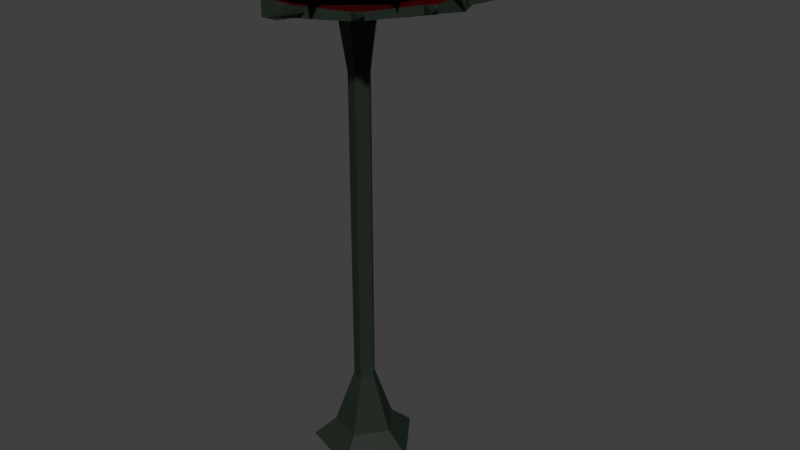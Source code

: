 # Source: SM_Venus_v01.blend  (saved by Blender 2.80.75; exported with 4.5.12 LTS)
import bpy
from mathutils import Matrix  # noqa: F401  (used for matrix-valued properties, if any)

bpy.ops.wm.read_factory_settings(use_empty=True)
scene = bpy.context.scene
scene.name = 'Scene'

# ---- materials (node trees are filled in below, after node groups)
mat_venus = bpy.data.materials.new('Venus')
mat_mouth_inside = bpy.data.materials.new('Mouth Inside')

# ---- material node trees
mat_venus.use_nodes = True; mat_venus.node_tree.nodes.clear()
_N = mat_venus.node_tree.nodes; _L = mat_venus.node_tree.links
n0 = _N.new('ShaderNodeOutputMaterial'); n0.name = 'Material Output'; n0.location = (300, 300)
n1 = _N.new('ShaderNodeBsdfPrincipled'); n1.name = 'Principled BSDF'; n1.location = (10, 300)
n1.distribution = 'GGX'
n1.subsurface_method = 'BURLEY'
n1.inputs[0].default_value = (0.01546, 0.02284, 0.01614, 1.0)
n1.inputs[3].default_value = 1.45
n1.inputs[13].default_value = 0.1051
n1.inputs[27].default_value = (0.0, 0.0, 0.0, 1.0)
n1.inputs[28].default_value = 1.0
_L.new(n1.outputs[0], n0.inputs[0])
n0.is_active_output = True
mat_mouth_inside.use_nodes = True; mat_mouth_inside.node_tree.nodes.clear()
_N = mat_mouth_inside.node_tree.nodes; _L = mat_mouth_inside.node_tree.links
n0 = _N.new('ShaderNodeOutputMaterial'); n0.name = 'Material Output'; n0.location = (300, 300)
n1 = _N.new('ShaderNodeBsdfPrincipled'); n1.name = 'Principled BSDF'; n1.location = (10, 300)
n1.distribution = 'GGX'
n1.subsurface_method = 'BURLEY'
n1.inputs[0].default_value = (0.04369, 0.0001159, 0.0006923, 1.0)
n1.inputs[3].default_value = 1.45
n1.inputs[13].default_value = 0.2333
n1.inputs[27].default_value = (0.0, 0.0, 0.0, 1.0)
n1.inputs[28].default_value = 1.0
_L.new(n1.outputs[0], n0.inputs[0])
n0.is_active_output = True

# ---- world
world_world = bpy.data.worlds.new('World'); scene.world = world_world
world_world.color = (0.05088, 0.05088, 0.05088)
world_world.use_sun_shadow = False
world_world.sun_shadow_jitter_overblur = 0.0

# ---- meshes
me_venus = bpy.data.meshes.new('Venus')
me_venus.from_pydata([(-0.01793, 0.6479, -2.929), (-0.03553, -0.6656, -2.964), (0.05945, -0.7007, -2.964), (0.1493, -0.6655, -2.946), (0.2276, -0.6236, -2.946), (0.4043, -0.4936, -2.938), (0.4462, -0.4441, -2.938), (0.5885, -0.2375, -2.936), (0.6231, -0.1782, -2.936), (0.6345, 4.417e-07, -2.964), (0.6166, 0.0982, -2.937), (0.6117, 0.1746, -2.937), (0.5419, 0.3421, -2.949), (0.4959, 0.4046, -2.949), (0.3087, 0.5865, -2.947), (0.2397, 0.6362, -2.946), (0.05944, 0.7007, -2.964), (-0.0755, 0.2382, -2.927), (-0.07123, -0.2382, -2.947), (-0.1155, -2.655e-07, -2.932), (-0.01581, 2.582e-08, -2.976), (0.1035, 9.473e-08, -3.029), (0.2336, 1.694e-07, -3.035), (0.3569, 2.753e-07, -3.031), (0.4608, 3.435e-07, -3.01), (0.5415, 4.186e-07, -2.975), (0.6016, 4.491e-07, -2.97), (-0.01774, 0.652, -2.844), (-0.0244, -0.6609, -2.844), (0.05945, -0.7007, -2.866), (0.1493, -0.6655, -2.884), (0.2276, -0.6236, -2.884), (0.4043, -0.4936, -2.892), (0.4462, -0.4441, -2.892), (0.5885, -0.2375, -2.888), (0.6231, -0.1782, -2.888), (0.6345, 4.417e-07, -2.866), (0.6177, 0.09811, -2.883), (0.6127, 0.1745, -2.883), (0.5422, 0.3421, -2.895), (0.4961, 0.4046, -2.894), (0.3094, 0.5865, -2.887), (0.2404, 0.6362, -2.886), (0.05944, 0.7007, -2.866), (-0.05126, -1.009e-07, -2.855), (0.09114, 9.176e-08, -2.887), (0.2362, 1.659e-07, -2.911), (0.3603, 2.726e-07, -2.912), (0.4652, 3.42e-07, -2.901), (0.543, 4.192e-07, -2.881), (0.6008, 4.488e-07, -2.87), (0.6142, 0.1364, -2.937), (0.6152, 0.1363, -2.883), (0.6171, 0.09816, -2.91), (0.6122, 0.1746, -2.91), (0.7771, 0.1562, -2.887), (0.5189, 0.3733, -2.949), (0.5191, 0.3733, -2.895), (0.5421, 0.3421, -2.922), (0.496, 0.4046, -2.922), (0.6125, 0.4514, -2.892), (0.2742, 0.6113, -2.946), (0.2749, 0.6113, -2.887), (0.2401, 0.6362, -2.916), (0.3091, 0.5865, -2.917), (0.3361, 0.7327, -2.887), (0.6058, -0.2079, -2.936), (0.6058, -0.2079, -2.888), (0.6231, -0.1782, -2.912), (0.5885, -0.2375, -2.912), (0.7343, -0.2705, -2.884), (0.4253, -0.4689, -2.938), (0.4253, -0.4689, -2.892), (0.4043, -0.4936, -2.915), (0.4462, -0.4441, -2.915), (0.5455, -0.5642, -2.885), (0.1885, -0.6446, -2.946), (0.1885, -0.6446, -2.884), (0.1493, -0.6655, -2.915), (0.2276, -0.6236, -2.915), (0.2037, -0.7917, -2.885), (0.08366, -0.2949, -0.002413), (-0.2638, -0.1833, -0.002413), (-0.265, 0.1816, -0.002413), (0.08166, 0.2956, -0.002413), (0.2972, 0.001056, -0.002413), (0.006711, -0.0608, -0.4567), (-0.06492, -0.03779, -0.4567), (-0.06517, 0.03744, -0.4567), (0.006297, 0.06093, -0.4567), (0.05072, 0.000218, -0.4567), (0.006711, -0.0608, -0.9159), (-0.06492, -0.03779, -0.9159), (-0.06517, 0.03744, -0.9159), (0.006297, 0.06093, -0.9159), (0.05072, 0.0002179, -0.9159), (0.006711, -0.0608, -1.375), (-0.06492, -0.03779, -1.375), (-0.06517, 0.03744, -1.375), (0.006297, 0.06093, -1.375), (0.05072, 0.0002177, -1.375), (0.006711, -0.0608, -1.834), (-0.06492, -0.03779, -1.834), (-0.06517, 0.03744, -1.834), (0.006297, 0.06093, -1.834), (0.05072, 0.0002176, -1.834), (0.006711, -0.0608, -2.293), (-0.06492, -0.03779, -2.293), (-0.06517, 0.03744, -2.293), (0.006297, 0.06093, -2.293), (0.05072, 0.0002174, -2.293), (-0.01327, -0.242, -2.736), (-0.2223, -0.1529, -2.741), (-0.2233, 0.1515, -2.741), (-0.01327, 0.2231, -2.736), (-0.01327, -0.01522, -2.736), (0.02063, -0.1031, -2.587), (-0.1009, -0.06411, -2.587), (0.01993, 0.1034, -2.587), (0.09529, 0.0003688, -2.587), (-0.1013, 0.06351, -2.587), (-0.1576, -0.1056, -0.1229), (-0.1583, 0.1047, -0.1229), (0.1656, 0.0006085, -0.1229), (0.04258, -0.1699, -0.1229), (0.04143, 0.1703, -0.1229), (-0.01327, -0.6562, -2.732), (-0.01327, 0.6562, -2.732), (0.07442, 0.6464, -2.731), (0.1203, 0.6172, -2.748), (0.197, 0.5895, -2.748), (0.3912, 0.5022, -2.755), (0.4347, 0.4616, -2.755), (0.5855, 0.2345, -2.761), (0.6276, 0.1881, -2.761), (0.6429, -8.294e-07, -2.732), (0.6309, -0.03673, -2.749), (0.6253, -0.1135, -2.749), (0.533, -0.2703, -2.762), (0.4652, -0.3709, -2.752), (0.3035, -0.5411, -2.749), (0.2378, -0.5832, -2.749), (0.05185, -0.6588, -2.731), (0.009044, -4.561e-07, -2.73), (0.147, -4.956e-07, -2.68), (0.2747, -5.581e-07, -2.666), (0.3879, -6.567e-07, -2.671), (0.4833, -7.255e-07, -2.689), (0.5574, -8.051e-07, -2.722), (0.6126, -8.343e-07, -2.726), (0.07447, 0.6465, -2.822), (0.1203, 0.6172, -2.805), (0.197, 0.5895, -2.805), (0.3911, 0.5022, -2.797), (0.4347, 0.4616, -2.797), (0.5856, 0.2345, -2.805), (0.6277, 0.1881, -2.805), (0.6429, -8.588e-07, -2.822), (0.631, -0.03663, -2.803), (0.6254, -0.1134, -2.803), (0.5331, -0.2702, -2.807), (0.4652, -0.3708, -2.8), (0.3036, -0.5411, -2.804), (0.2378, -0.5832, -2.804), (0.05185, -0.6588, -2.822), (0.008792, -4.859e-07, -2.822), (0.1439, -5.311e-07, -2.803), (0.2771, -5.921e-07, -2.781), (0.3911, -6.896e-07, -2.779), (0.4874, -7.568e-07, -2.79), (0.5589, -8.336e-07, -2.808), (0.6119, -8.642e-07, -2.818), (0.6281, -0.07514, -2.749), (0.6282, -0.07504, -2.803), (0.631, -0.03668, -2.776), (0.6254, -0.1135, -2.776), (0.7915, -0.08826, -2.803), (0.5237, -0.3217, -2.752), (0.5238, -0.3216, -2.8), (0.5331, -0.2703, -2.784), (0.4652, -0.3708, -2.776), (0.6914, -0.3547, -2.804), (0.2707, -0.5622, -2.749), (0.2707, -0.5621, -2.804), (0.2378, -0.5832, -2.777), (0.3035, -0.5411, -2.777), (0.3548, -0.6579, -2.804), (0.6066, 0.2113, -2.761), (0.6066, 0.2113, -2.805), (0.6277, 0.1881, -2.783), (0.5855, 0.2345, -2.783), (0.7001, 0.315, -2.807), (0.4129, 0.4819, -2.755), (0.4129, 0.4819, -2.797), (0.3911, 0.5022, -2.776), (0.4347, 0.4616, -2.776), (0.503, 0.5665, -2.804), (0.1587, 0.6034, -2.748), (0.1587, 0.6034, -2.805), (0.1203, 0.6172, -2.776), (0.197, 0.5895, -2.776), (0.1864, 0.8222, -2.804), (-0.2578, -0.1529, -2.812), (-0.2589, 0.1515, -2.812), (-0.2312, -0.1485, -2.869), (-0.2322, 0.156, -2.869), (-0.2045, -0.1485, -2.88), (-0.2056, 0.156, -2.88), (-0.1955, -0.4567, -2.867), (-0.2133, -0.4028, -2.822), (-0.1778, 0.4745, -2.867), (-0.1822, 0.3628, -2.822), (-0.2133, -0.4028, -2.732), (-0.1822, 0.3628, -2.732)], [], [(1, 18, 19, 20), (20, 19, 17, 0), (2, 1, 20, 21), (21, 20, 0, 16), (3, 2, 21, 22), (22, 21, 16, 15), (76, 3, 22), (14, 23, 61), (5, 4, 23, 24), (24, 23, 14, 13), (71, 5, 24), (12, 25, 56), (7, 6, 25, 26), (26, 25, 12, 11), (66, 7, 26), (10, 9, 51), (29, 45, 44, 28), (45, 43, 27, 44), (30, 46, 45, 29), (46, 42, 43, 45), (31, 47, 77), (42, 46, 62), (32, 48, 47, 31), (48, 40, 41, 47), (33, 49, 72), (40, 48, 57), (34, 50, 49, 33), (50, 38, 39, 49), (35, 36, 67), (38, 50, 52), (65, 63, 42, 62), (70, 68, 35, 67), (15, 16, 63), (8, 9, 68), (1, 2, 29, 28), (16, 0, 27, 43), (37, 36, 53), (30, 29, 78), (209, 204, 206, 208), (55, 54, 38, 52), (80, 79, 31, 77), (205, 211, 210, 207), (11, 12, 54), (32, 31, 73), (1, 28, 209, 208), (60, 59, 40, 57), (75, 74, 33, 72), (27, 0, 210, 211), (13, 14, 59), (34, 33, 69), (54, 39, 38), (58, 39, 54), (53, 55, 52, 37), (10, 51, 55, 53), (51, 11, 54, 55), (9, 10, 53), (36, 9, 53), (36, 37, 52), (50, 36, 52), (26, 11, 51), (9, 26, 51), (12, 58, 54), (59, 41, 40), (64, 41, 59), (58, 60, 57, 39), (12, 56, 60, 58), (56, 13, 59, 60), (49, 39, 57), (48, 49, 57), (24, 13, 56), (25, 24, 56), (14, 64, 59), (63, 43, 42), (16, 43, 63), (64, 65, 62, 41), (14, 61, 65, 64), (61, 15, 63, 65), (47, 41, 62), (46, 47, 62), (22, 15, 61), (23, 22, 61), (6, 7, 69), (74, 6, 69), (68, 36, 35), (9, 36, 68), (69, 70, 67, 34), (7, 66, 70, 69), (66, 8, 68, 70), (67, 50, 34), (36, 50, 67), (8, 66, 9), (9, 66, 26), (33, 74, 69), (73, 75, 72, 32), (5, 71, 75, 73), (71, 6, 74, 75), (4, 5, 73), (79, 4, 73), (72, 48, 32), (49, 48, 72), (6, 71, 25), (25, 71, 24), (31, 79, 73), (78, 80, 77, 30), (3, 76, 80, 78), (76, 4, 79, 80), (2, 3, 78), (29, 2, 78), (77, 46, 30), (47, 46, 77), (4, 76, 23), (23, 76, 22), (82, 81, 85, 84, 83), (90, 95, 94, 89), (122, 88, 87, 121), (124, 86, 90, 123), (125, 89, 88, 122), (121, 87, 86, 124), (123, 90, 89, 125), (91, 96, 100, 95), (88, 93, 92, 87), (86, 91, 95, 90), (89, 94, 93, 88), (87, 92, 91, 86), (100, 105, 104, 99), (94, 99, 98, 93), (92, 97, 96, 91), (95, 100, 99, 94), (93, 98, 97, 92), (101, 106, 110, 105), (98, 103, 102, 97), (96, 101, 105, 100), (99, 104, 103, 98), (97, 102, 101, 96), (117, 112, 111, 116), (104, 109, 108, 103), (102, 107, 106, 101), (105, 110, 109, 104), (103, 108, 107, 102), (112, 113, 114, 115, 111), (119, 115, 114, 118), (120, 113, 112, 117), (116, 111, 115, 119), (118, 114, 113, 120), (109, 118, 120, 108), (106, 116, 119, 110), (108, 120, 117, 107), (110, 119, 118, 109), (107, 117, 116, 106), (85, 123, 125, 84), (82, 121, 124, 81), (84, 125, 122, 83), (81, 124, 123, 85), (83, 122, 121, 82), (127, 114, 115, 143), (143, 115, 111, 126), (128, 127, 143, 144), (144, 143, 126, 142), (129, 128, 144, 145), (145, 144, 142, 141), (197, 129, 145), (140, 146, 182), (131, 130, 146, 147), (147, 146, 140, 139), (192, 131, 147), (138, 148, 177), (133, 132, 148, 149), (149, 148, 138, 137), (187, 133, 149), (136, 135, 172), (27, 165, 44), (165, 28, 44), (150, 166, 165, 27), (166, 164, 28, 165), (151, 167, 166, 150), (167, 163, 164, 166), (152, 168, 198), (163, 167, 183), (153, 169, 168, 152), (169, 161, 162, 168), (154, 170, 193), (161, 169, 178), (155, 171, 170, 154), (171, 159, 160, 170), (156, 157, 188), (159, 171, 173), (186, 184, 163, 183), (191, 189, 156, 188), (141, 142, 184), (134, 135, 189), (127, 128, 150, 27), (142, 126, 28, 164), (158, 157, 174), (151, 150, 199), (202, 204, 209), (176, 175, 159, 173), (201, 200, 152, 198), (211, 205, 203), (137, 138, 175), (153, 152, 194), (209, 212, 112, 202), (181, 180, 161, 178), (196, 195, 154, 193), (211, 203, 113, 213), (139, 140, 180), (155, 154, 190), (175, 160, 159), (179, 160, 175), (174, 176, 173, 158), (136, 172, 176, 174), (172, 137, 175, 176), (135, 136, 174), (157, 135, 174), (157, 158, 173), (171, 157, 173), (149, 137, 172), (135, 149, 172), (138, 179, 175), (180, 162, 161), (185, 162, 180), (179, 181, 178, 160), (138, 177, 181, 179), (177, 139, 180, 181), (170, 160, 178), (169, 170, 178), (147, 139, 177), (148, 147, 177), (140, 185, 180), (184, 164, 163), (142, 164, 184), (185, 186, 183, 162), (140, 182, 186, 185), (182, 141, 184, 186), (168, 162, 183), (167, 168, 183), (145, 141, 182), (146, 145, 182), (132, 133, 190), (195, 132, 190), (189, 157, 156), (135, 157, 189), (190, 191, 188, 155), (133, 187, 191, 190), (187, 134, 189, 191), (188, 171, 155), (157, 171, 188), (134, 187, 135), (135, 187, 149), (154, 195, 190), (194, 196, 193, 153), (131, 192, 196, 194), (192, 132, 195, 196), (130, 131, 194), (200, 130, 194), (193, 169, 153), (170, 169, 193), (132, 192, 148), (148, 192, 147), (152, 200, 194), (199, 201, 198, 151), (129, 197, 201, 199), (197, 130, 200, 201), (128, 129, 199), (150, 128, 199), (198, 167, 151), (168, 167, 198), (130, 197, 146), (146, 197, 145), (112, 113, 203, 202), (202, 203, 205, 204), (204, 205, 207, 206), (207, 17, 19), (206, 207, 19), (206, 19, 18), (18, 1, 208, 206), (0, 17, 207, 210), (126, 212, 209, 28), (27, 211, 213, 127), (114, 127, 213, 113), (112, 212, 126, 111)])
me_venus.polygons.foreach_set('material_index', [0, 0, 0, 0, 0, 0, 0, 0, 0, 0, 0, 0, 0, 0, 0, 0, 1, 1, 1, 1, 1, 1, 1, 1, 1, 1, 1, 1, 1, 1, 0, 0, 0, 0, 0, 0, 0, 1, 0, 0, 0, 0, 0, 0, 0, 0, 0, 0, 0, 0, 0, 0, 0, 0, 0, 0, 0, 1, 1, 0, 0, 0, 0, 0, 0, 0, 0, 1, 1, 0, 0, 0, 0, 0, 0, 0, 0, 1, 1, 0, 0, 0, 0, 0, 0, 0, 0, 0, 1, 1, 0, 0, 0, 0, 0, 0, 0, 0, 1, 1, 0, 0, 0, 0, 0, 0, 0, 0, 1, 1, 0, 0, 0, 0, 0, 0, 0, 0, 0, 0, 0, 0, 0, 0, 0, 0, 0, 0, 0, 0, 0, 0, 0, 0, 0, 0, 0, 0, 0, 0, 0, 0, 0, 0, 0, 0, 0, 0, 0, 0, 0, 0, 0, 0, 0, 0, 0, 0, 0, 0, 0, 0, 0, 0, 0, 0, 0, 0, 0, 0, 1, 1, 1, 1, 1, 1, 1, 1, 1, 1, 1, 1, 1, 1, 1, 1, 0, 0, 0, 0, 0, 0, 0, 0, 0, 0, 0, 0, 0, 0, 0, 0, 0, 0, 0, 0, 1, 0, 0, 0, 0, 0, 0, 1, 1, 0, 0, 0, 0, 0, 0, 0, 0, 1, 1, 0, 0, 0, 0, 0, 0, 0, 0, 1, 1, 0, 0, 0, 0, 0, 0, 0, 0, 0, 1, 1, 0, 0, 0, 0, 0, 0, 0, 0, 1, 1, 0, 0, 0, 0, 0, 0, 0, 0, 1, 1, 0, 0, 0, 0, 0, 0, 0, 0, 0, 0, 0, 0, 0, 0])
_uv = me_venus.uv_layers.new(name='UVMap')
_uv.uv.foreach_set('vector', [0.0, 0.0, 0.0, 0.0, 0.0, 0.0, 0.0, 0.0, 0.0, 0.0, 0.0, 0.0, 0.0, 0.0, 0.0, 0.0, 0.0, 0.0, 0.0, 0.0, 0.0, 0.0, 0.0, 0.0, 0.0, 0.0, 0.0, 0.0, 0.0, 0.0, 0.0, 0.0, 0.0, 0.0, 0.0, 0.0, 0.0, 0.0, 0.0, 0.0, 0.0, 0.0, 0.0, 0.0, 0.0, 0.0, 0.0, 0.0, 0.0, 0.0, 0.0, 0.0, 0.0, 0.0, 0.0, 0.0, 0.0, 0.0, 0.0, 0.0, 0.0, 0.0, 0.0, 0.0, 0.0, 0.0, 0.0, 0.0, 0.0, 0.0, 0.0, 0.0, 0.0, 0.0, 0.0, 0.0, 0.0, 0.0, 0.0, 0.0, 0.0, 0.0, 0.0, 0.0, 0.0, 0.0, 0.0, 0.0, 0.0, 0.0, 0.0, 0.0, 0.0, 0.0, 0.0, 0.0, 0.0, 0.0, 0.0, 0.0, 0.0, 0.0, 0.0, 0.0, 0.0, 0.0, 0.0, 0.0, 0.0, 0.0, 0.0, 0.0, 0.0, 0.0, 0.0, 0.0, 0.0, 0.0, 0.0, 0.0, 0.0, 0.0, 0.0, 0.0, 0.0, 0.0, 0.0, 0.0, 0.0, 0.0, 0.0, 0.0, 0.0, 0.0, 0.0, 0.0, 0.0, 0.0, 0.0, 0.0, 0.0, 0.0, 0.0, 0.0, 0.0, 0.0, 0.0, 0.0, 0.0, 0.0, 0.0, 0.0, 0.0, 0.0, 0.0, 0.0, 0.0, 0.0, 0.0, 0.0, 0.0, 0.0, 0.0, 0.0, 0.0, 0.0, 0.0, 0.0, 0.0, 0.0, 0.0, 0.0, 0.0, 0.0, 0.0, 0.0, 0.0, 0.0, 0.0, 0.0, 0.0, 0.0, 0.0, 0.0, 0.0, 0.0, 0.0, 0.0, 0.0, 0.0, 0.0, 0.0, 0.0, 0.0, 0.0, 0.0, 0.0, 0.0, 0.0, 0.0, 0.0, 0.0, 0.0, 0.0, 0.0, 0.0, 0.0, 0.0, 0.0, 0.0, 0.0, 0.0, 0.0, 0.0, 0.0, 0.0, 0.0, 0.0, 0.0, 0.0, 0.0, 0.0, 0.0, 0.0, 0.0, 0.0, 0.0, 0.0, 0.0, 0.0, 0.0, 0.0, 0.0, 0.0, 0.0, 0.0, 0.0, 0.0, 0.0, 0.0, 0.0, 0.0, 0.0, 0.0, 0.0, 0.0, 0.0, 0.0, 0.0, 0.0, 0.0, 0.0, 0.0, 0.0, 0.0, 0.0, 0.0, 0.0, 0.0, 0.0, 0.0, 0.0, 0.0, 0.0, 0.0, 0.0, 0.0, 0.0, 0.0, 0.0, 0.0, 0.0, 0.0, 0.0, 0.0, 0.0, 0.0, 0.0, 0.0, 0.0, 0.0, 0.0, 0.0, 0.0, 0.0, 0.0, 0.0, 0.0, 0.0, 0.0, 0.0, 0.0, 0.0, 0.0, 0.0, 0.0, 0.0, 0.0, 0.0, 0.0, 0.0, 0.0, 0.0, 0.0, 0.0, 0.0, 0.0, 0.0, 0.0, 0.0, 0.0, 0.0, 0.0, 0.0, 0.0, 0.0, 0.0, 0.0, 0.0, 0.0, 0.0, 0.0, 0.0, 0.0, 0.0, 0.0, 0.0, 0.0, 0.0, 0.0, 0.0, 0.0, 0.0, 0.0, 0.0, 0.0, 0.0, 0.0, 0.0, 0.0, 0.0, 0.0, 0.0, 0.0, 0.0, 0.0, 0.0, 0.0, 0.0, 0.0, 0.0, 0.0, 0.0, 0.0, 0.0, 0.0, 0.0, 0.0, 0.0, 0.0, 0.0, 0.0, 0.0, 0.0, 0.0, 0.0, 0.0, 0.0, 0.0, 0.0, 0.0, 0.0, 0.0, 0.0, 0.0, 0.0, 0.0, 0.0, 0.0, 0.0, 0.0, 0.0, 0.0, 0.0, 0.0, 0.0, 0.0, 0.0, 0.0, 0.0, 0.0, 0.0, 0.0, 0.0, 0.0, 0.0, 0.0, 0.0, 0.0, 0.0, 0.0, 0.0, 0.0, 0.0, 0.0, 0.0, 0.0, 0.0, 0.0, 0.0, 0.0, 0.0, 0.0, 0.0, 0.0, 0.0, 0.0, 0.0, 0.0, 0.0, 0.0, 0.0, 0.0, 0.0, 0.0, 0.0, 0.0, 0.0, 0.0, 0.0, 0.0, 0.0, 0.0, 0.0, 0.0, 0.0, 0.0, 0.0, 0.0, 0.0, 0.0, 0.0, 0.0, 0.0, 0.0, 0.0, 0.0, 0.0, 0.0, 0.0, 0.0, 0.0, 0.0, 0.0, 0.0, 0.0, 0.0, 0.0, 0.0, 0.0, 0.0, 0.0, 0.0, 0.0, 0.0, 0.0, 0.0, 0.0, 0.0, 0.0, 0.0, 0.0, 0.0, 0.0, 0.0, 0.0, 0.0, 0.0, 0.0, 0.0, 0.0, 0.0, 0.0, 0.0, 0.0, 0.0, 0.0, 0.0, 0.0, 0.0, 0.0, 0.0, 0.0, 0.0, 0.0, 0.0, 0.0, 0.0, 0.0, 0.0, 0.0, 0.0, 0.0, 0.0, 0.0, 0.0, 0.0, 0.0, 0.0, 0.0, 0.0, 0.0, 0.0, 0.0, 0.0, 0.0, 0.0, 0.0, 0.0, 0.0, 0.0, 0.0, 0.0, 0.0, 0.0, 0.0, 0.0, 0.0, 0.0, 0.0, 0.0, 0.0, 0.0, 0.0, 0.0, 0.0, 0.0, 0.0, 0.0, 0.0, 0.0, 0.0, 0.0, 0.0, 0.0, 0.0, 0.0, 0.0, 0.0, 0.0, 0.0, 0.0, 0.0, 0.0, 0.0, 0.0, 0.0, 0.0, 0.0, 0.0, 0.0, 0.0, 0.0, 0.0, 0.0, 0.0, 0.0, 0.0, 0.0, 0.0, 0.0, 0.0, 0.0, 0.0, 0.0, 0.0, 0.0, 0.0, 0.0, 0.0, 0.0, 0.0, 0.0, 0.0, 0.0, 0.0, 0.0, 0.0, 0.0, 0.0, 0.0, 0.0, 0.0, 0.0, 0.0, 0.0, 0.0, 0.0, 0.0, 0.0, 0.0, 0.0, 0.0, 0.0, 0.0, 0.0, 0.0, 0.0, 0.0, 0.0, 0.0, 0.0, 0.0, 0.0, 0.0, 0.0, 0.0, 0.0, 0.0, 0.0, 0.0, 0.0, 0.0, 0.0, 0.0, 0.0, 0.0, 0.0, 0.0, 0.0, 0.0, 0.0, 0.0, 0.0, 0.0, 0.0, 0.0, 0.0, 0.0, 0.0, 0.0, 0.0, 0.0, 0.0, 0.0, 0.0, 0.0, 0.0, 0.0, 0.0, 0.0, 0.0, 0.0, 0.0, 0.0, 0.0, 0.0, 0.0, 0.0, 0.0, 0.0, 0.0, 0.0, 0.0, 0.0, 0.0, 0.0, 0.0, 0.0, 0.0, 0.0, 0.0, 0.0, 0.0, 0.0, 0.0, 0.0, 0.0, 0.0, 0.0, 0.0, 0.0, 0.0, 0.0, 0.0, 0.0, 0.0, 0.0, 0.0, 0.0, 0.0, 0.0, 0.0, 0.0, 0.0, 0.0, 0.0, 0.0, 0.0, 0.0, 0.0, 0.0, 0.0, 0.0, 0.0, 0.0, 0.0, 0.0, 0.0, 0.0, 0.0, 0.0, 0.0, 0.0, 0.0, 0.0, 0.0, 0.0, 0.0, 0.0, 0.0, 0.0, 0.0, 0.0, 0.0, 0.0, 0.0, 0.0, 0.0, 0.0, 0.0, 0.0, 0.0, 0.0, 0.0, 0.0, 0.0, 0.0, 0.0, 0.0, 0.0, 0.0, 0.0, 0.0, 0.0, 0.0, 0.0, 0.0, 0.0, 0.0, 0.0, 0.0, 0.0, 0.0, 0.0, 0.0, 0.0, 0.0, 0.0, 0.0, 0.0, 0.0, 0.0, 0.0, 0.0, 0.0, 0.0, 0.0, 0.0, 0.0, 0.0, 0.0, 0.0, 0.0, 0.0, 0.0, 0.0, 0.0, 0.0, 0.0, 0.0, 0.0, 0.0, 0.0, 0.0, 0.0, 0.0, 0.0, 0.0, 0.0, 0.0, 0.0, 0.0, 0.0, 0.0, 0.0, 0.0, 0.0, 0.0, 0.0, 0.0, 0.0, 0.0, 0.0, 0.0, 0.0, 0.0, 0.0, 0.0, 0.0, 0.0, 0.0, 0.0, 0.0, 0.0, 0.0, 0.0, 0.0, 0.0, 0.0, 0.0, 0.0, 0.0, 0.0, 0.0, 0.0, 0.0, 0.0, 0.0, 0.0, 0.0, 0.0, 0.0, 0.0, 0.0, 0.0, 0.0, 0.0, 0.0, 0.0, 0.0, 0.0, 0.0, 0.0, 0.0, 0.0, 0.0, 0.0, 0.0, 0.0, 0.0, 0.0, 0.0, 0.0, 0.0, 0.0, 0.0, 0.0, 0.0, 0.0, 0.0, 0.0, 0.0, 0.0, 0.0, 0.0, 0.0, 0.0, 0.0, 0.0, 0.0, 0.0, 0.0, 0.0, 0.0, 0.0, 0.0, 0.0, 0.0, 0.0, 0.0, 0.0, 0.0, 0.0, 0.0, 0.0, 0.0, 0.0, 0.0, 0.0, 0.0, 0.0, 0.0, 0.0, 0.0, 0.0, 0.0, 0.0, 0.0, 0.0, 0.0, 0.0, 0.0, 0.0, 0.0, 0.0, 0.0, 0.0, 0.0, 0.0, 0.0, 0.0, 0.0, 0.0, 0.0, 0.0, 0.0, 0.0, 0.0, 0.0, 0.0, 0.0, 0.0, 0.0, 0.0, 0.0, 0.0, 0.0, 0.0, 0.0, 0.0, 0.0, 0.0, 0.0, 0.0, 0.0, 0.0, 0.0, 0.0, 0.0, 0.0, 0.0, 0.0, 0.0, 0.0, 0.0, 0.0, 0.0, 0.0, 0.0, 0.0, 0.0, 0.0, 0.0, 0.0, 0.0, 0.0, 0.0, 0.0, 0.0, 0.0, 0.0, 0.0, 0.0, 0.0, 0.0, 0.0, 0.0, 0.0, 0.0, 0.0, 0.0, 0.0, 0.0, 0.0, 0.0, 0.0, 0.0, 0.0, 0.0, 0.0, 0.0, 0.0, 0.0, 0.0, 0.0, 0.0, 0.0, 0.0, 0.0, 0.0, 0.0, 0.0, 0.0, 0.0, 0.0, 0.0, 0.0, 0.0, 0.0, 0.0, 0.0, 0.0, 0.0, 0.0, 0.0, 0.0, 0.0, 0.0, 0.0, 0.0, 0.0, 0.0, 0.0, 0.0, 0.0, 0.0, 0.0, 0.0, 0.0, 0.0, 0.0, 0.0, 0.0, 0.0, 0.0, 0.0, 0.0, 0.0, 0.0, 0.0, 0.0, 0.0, 0.0, 0.0, 0.0, 0.0, 0.0, 0.0, 0.0, 0.0, 0.0, 0.0, 0.0, 0.0, 0.0, 0.0, 0.0, 0.0, 0.0, 0.0, 0.0, 0.0, 0.0, 0.0, 0.0, 0.0, 0.0, 0.0, 0.0, 0.0, 0.0, 0.0, 0.0, 0.0, 0.0, 0.0, 0.0, 0.0, 0.0, 0.0, 0.0, 0.0, 0.0, 0.0, 0.0, 0.0, 0.0, 0.0, 0.0, 0.0, 0.0, 0.0, 0.0, 0.0, 0.0, 0.0, 0.0, 0.0, 0.0, 0.0, 0.0, 0.0, 0.0, 0.0, 0.0, 0.0, 0.0, 0.0, 0.0, 0.0, 0.0, 0.0, 0.0, 0.0, 0.0, 0.0, 0.0, 0.0, 0.0, 0.0, 0.0, 0.0, 0.0, 0.0, 0.0, 0.0, 0.0, 0.0, 0.0, 0.0, 0.0, 0.0, 0.0, 0.0, 0.0, 0.0, 0.0, 0.0, 0.0, 0.0, 0.0, 0.0, 0.0, 0.0, 0.0, 0.0, 0.0, 0.0, 0.0, 0.0, 0.0, 0.0, 0.0, 0.0, 0.0, 0.0, 0.0, 0.0, 0.0, 0.0, 0.0, 0.0, 0.0, 0.0, 0.0, 0.0, 0.0, 0.0, 0.0, 0.0, 0.0, 0.0, 0.0, 0.0, 0.0, 0.0, 0.0, 0.0, 0.0, 0.0, 0.0, 0.0, 0.0, 0.0, 0.0, 0.0, 0.0, 0.0, 0.0, 0.0, 0.0, 0.0, 0.0, 0.0, 0.0, 0.0, 0.0, 0.0, 0.0, 0.0, 0.0, 0.0, 0.0, 0.0, 0.0, 0.0, 0.0, 0.0, 0.0, 0.0, 0.0, 0.0, 0.0, 0.0, 0.0, 0.0, 0.0, 0.0, 0.0, 0.0, 0.0, 0.0, 0.0, 0.0, 0.0, 0.0, 0.0, 0.0, 0.0, 0.0, 0.0, 0.0, 0.0, 0.0, 0.0, 0.0, 0.0, 0.0, 0.0, 0.0, 0.0, 0.0, 0.0, 0.0, 0.0, 0.0, 0.0, 0.0, 0.0, 0.0, 0.0, 0.0, 0.0, 0.0, 0.0, 0.0, 0.0, 0.0, 0.0, 0.0, 0.0, 0.0, 0.0, 0.0, 0.0, 0.0, 0.0, 0.0, 0.0, 0.0, 0.0, 0.0, 0.0, 0.0, 0.0, 0.0, 0.0, 0.0, 0.0, 0.0, 0.0, 0.0, 0.0, 0.0, 0.0, 0.0, 0.0, 0.0, 0.0, 0.0, 0.0, 0.0, 0.0, 0.0, 0.0, 0.0, 0.0, 0.0, 0.0, 0.0, 0.0, 0.0, 0.0, 0.0, 0.0, 0.0, 0.0, 0.0, 0.0, 0.0, 0.0, 0.0, 0.0, 0.0, 0.0, 0.0, 0.0, 0.0, 0.0, 0.0, 0.0, 0.0, 0.0, 0.0, 0.0, 0.0, 0.0, 0.0, 0.0, 0.0, 0.0, 0.0, 0.0, 0.0, 0.0, 0.0, 0.0, 0.0, 0.0, 0.0, 0.0, 0.0, 0.0, 0.0, 0.0, 0.0, 0.0, 0.0, 0.0, 0.0, 0.0, 0.0, 0.0, 0.0, 0.0, 0.0, 0.0, 0.0, 0.0, 0.0, 0.0, 0.0, 0.0, 0.0, 0.0, 0.0, 0.0, 0.0, 0.0, 0.0, 0.0, 0.0, 0.0, 0.0, 0.0, 0.0, 0.0, 0.0, 0.0, 0.0, 0.0, 0.0, 0.0, 0.0, 0.0, 0.0, 0.0, 0.0, 0.0, 0.0, 0.0, 0.0, 0.0, 0.0, 0.0, 0.0, 0.0, 0.0, 0.0, 0.0, 0.0, 0.0, 0.0, 0.0, 0.0, 0.0, 0.0, 0.0, 0.0, 0.0, 0.0, 0.0, 0.0, 0.0, 0.0, 0.0, 0.0, 0.0, 0.0, 0.0, 0.0, 0.0, 0.0, 0.0, 0.0, 0.0, 0.0, 0.0, 0.0, 0.0, 0.0, 0.0, 0.0, 0.0, 0.0, 0.0, 0.0, 0.0, 0.0, 0.0, 0.0, 0.0, 0.0, 0.0, 0.0, 0.0, 0.0, 0.0, 0.0, 0.0, 0.0, 0.0, 0.0, 0.0, 0.0, 0.0, 0.0, 0.0, 0.0, 0.0, 0.0, 0.0, 0.0, 0.0, 0.0, 0.0, 0.0, 0.0, 0.0, 0.0, 0.0, 0.0, 0.0, 0.0, 0.0, 0.0, 0.0, 0.0, 0.0, 0.0, 0.0, 0.0, 0.0, 0.0, 0.0, 0.0, 0.0, 0.0, 0.0, 0.0, 0.0, 0.0, 0.0, 0.0, 0.0, 0.0, 0.0, 0.0, 0.0, 0.0, 0.0, 0.0, 0.0, 0.0, 0.0, 0.0, 0.0, 0.0, 0.0, 0.0, 0.0, 0.0, 0.0, 0.0, 0.0, 0.0, 0.0, 0.0, 0.0, 0.0, 0.0, 0.0, 0.0, 0.0, 0.0, 0.0, 0.0, 0.0, 0.0, 0.0, 0.0, 0.0, 0.0, 0.0, 0.0, 0.0, 0.0, 0.0, 0.0, 0.0, 0.0, 0.0, 0.0, 0.0, 0.0, 0.0, 0.0, 0.0, 0.0, 0.0, 0.0, 0.0, 0.0, 0.0, 0.0, 0.0, 0.0, 0.0, 0.0, 0.0, 0.0, 0.0, 0.0, 0.0, 0.0, 0.0, 0.0, 0.0, 0.0, 0.0, 0.0, 0.0, 0.0, 0.0, 0.0, 0.0, 0.0, 0.0, 0.0, 0.0, 0.0, 0.0, 0.0, 0.0, 0.0, 0.0, 0.0, 0.0, 0.0, 0.0, 0.0, 0.0, 0.0, 0.0, 0.0, 0.0, 0.0, 0.0, 0.0, 0.0, 0.0, 0.0, 0.0, 0.0, 0.0, 0.0, 0.0, 0.0, 0.0, 0.0, 0.0, 0.0, 0.0, 0.0, 0.0, 0.0, 0.0, 0.0, 0.0, 0.0, 0.0, 0.0, 0.0, 0.0, 0.0, 0.0, 0.0, 0.0, 0.0, 0.0, 0.0, 0.0, 0.0, 0.0, 0.0, 0.0, 0.0, 0.0, 0.0, 0.0, 0.0, 0.0, 0.0, 0.0, 0.0, 0.0, 0.0, 0.0, 0.0, 0.0, 0.0, 0.0, 0.0, 0.0, 0.0, 0.0, 0.0, 0.0, 0.0, 0.0, 0.0, 0.0, 0.0, 0.0, 0.0, 0.0, 0.0, 0.0, 0.0, 0.0, 0.0, 0.0, 0.0, 0.0, 0.0, 0.0, 0.0, 0.0, 0.0, 0.0, 0.0, 0.0, 0.0, 0.0, 0.0, 0.0, 0.0, 0.0, 0.0, 0.0, 0.0, 0.0, 0.0, 0.0, 0.0, 0.0, 0.0, 0.0, 0.0, 0.0, 0.0, 0.0, 0.0, 0.0, 0.0, 0.0, 0.0, 0.0, 0.0, 0.0, 0.0, 0.0, 0.0, 0.0, 0.0, 0.0, 0.0, 0.0, 0.0, 0.0, 0.0, 0.0, 0.0, 0.0, 0.0, 0.0, 0.0, 0.0, 0.0, 0.0, 0.0, 0.0, 0.0, 0.0, 0.0, 0.0, 0.0, 0.0, 0.0, 0.0, 0.0, 0.0, 0.0, 0.0, 0.0, 0.0, 0.0, 0.0, 0.0, 0.0, 0.0, 0.0, 0.0, 0.0, 0.0, 0.0, 0.0, 0.0, 0.0, 0.0, 0.0, 0.0, 0.0, 0.0, 0.0, 0.0, 0.0, 0.0, 0.0, 0.0, 0.0, 0.0, 0.0, 0.0, 0.0, 0.0, 0.0, 0.0, 0.0, 0.0, 0.0, 0.0, 0.0, 0.0, 0.0, 0.0, 0.0, 0.0, 0.0, 0.0, 0.0, 0.0, 0.0, 0.0, 0.0, 0.0, 0.0, 0.0, 0.0, 0.0, 0.0, 0.0, 0.0, 0.0, 0.0, 0.0, 0.0, 0.0, 0.0, 0.0, 0.0, 0.0, 0.0, 0.0, 0.0, 0.0, 0.0, 0.0, 0.0, 0.0, 0.0, 0.0, 0.0, 0.0, 0.0, 0.0, 0.0, 0.0, 0.0, 0.0, 0.0, 0.0, 0.0, 0.0, 0.0, 0.0, 0.0, 0.0, 0.0, 0.0, 0.0, 0.0, 0.0, 0.0, 0.0, 0.0, 0.0, 0.0, 0.0, 0.0, 0.0, 0.0, 0.0, 0.0, 0.0, 0.0, 0.0, 0.0, 0.0, 0.0, 0.0, 0.0, 0.0, 0.0, 0.0, 0.0, 0.0, 0.0, 0.0, 0.0, 0.0, 0.0, 0.0, 0.0, 0.0, 0.0, 0.0, 0.0, 0.0, 0.0, 0.0, 0.0, 0.0, 0.0, 0.0, 0.0, 0.0, 0.0, 0.0, 0.0, 0.0, 0.0, 0.0, 0.0, 0.0, 0.0, 0.0, 0.0, 0.0, 0.0, 0.0, 0.0, 0.0, 0.0, 0.0, 0.0, 0.0, 0.0, 0.0, 0.0, 0.0, 0.0, 0.0, 0.0, 0.0, 0.0, 0.0, 0.0, 0.0, 0.0, 0.0, 0.0, 0.0, 0.0, 0.0, 0.0, 0.0, 0.0, 0.0, 0.0, 0.0, 0.0, 0.0, 0.0, 0.0, 0.0, 0.0, 0.0, 0.0, 0.0, 0.0, 0.0, 0.0, 0.0, 0.0, 0.0, 0.0, 0.0, 0.0, 0.0, 0.0, 0.0, 0.0, 0.0, 0.0, 0.0, 0.0, 0.0, 0.0, 0.0, 0.0, 0.0, 0.0, 0.0, 0.0, 0.0, 0.0, 0.0, 0.0, 0.0, 0.0, 0.0, 0.0, 0.0, 0.0, 0.0, 0.0, 0.0, 0.0, 0.0, 0.0, 0.0, 0.0])
me_venus.materials.append(mat_venus)
me_venus.materials.append(mat_mouth_inside)
me_venus.use_remesh_preserve_volume = False
me_venus.use_remesh_preserve_attributes = False
me_venus.use_mirror_vertex_groups = False
me_venus.update()
arm_armature = bpy.data.armatures.new('Armature')  # bones are not reproduced

# ---- objects
ob_venus = bpy.data.objects.new('Venus', me_venus)
ob_armature = bpy.data.objects.new('Armature', arm_armature)

# ---- transforms, parenting, visibility, modifiers, constraints
ob_venus.location = (0.0, 0.0, 0.0)
ob_venus.rotation_euler = (3.142, 0.0, 0.0)
ob_venus.scale = (1.089, 1.089, 1.089)
ob_venus.lineart.crease_threshold = 0.0
_vg = ob_venus.vertex_groups.new(name='Mouth_Top')
_vg = ob_venus.vertex_groups.new(name='Stem')
_vg = ob_venus.vertex_groups.new(name='Mouth_Bottom')
_vg = ob_venus.vertex_groups.new(name='Mouth_Inside_Bottom')
_vg = ob_venus.vertex_groups.new(name='Mouth_Inside_Top')
ob_armature.location = (0.0, 0.0, 0.0)
ob_armature.lineart.crease_threshold = 0.0

# ---- collection membership
scene.collection.objects.link(ob_venus)
scene.collection.objects.link(ob_armature)

# ---- scene / render settings (as saved in the file)
scene.camera = ob_venus
scene.frame_start = 1; scene.frame_end = 250; scene.frame_set(1)
scene.render.engine = 'CYCLES'
scene.render.resolution_percentage = 50
scene.render.dither_intensity = 0.0
scene.cycles.use_denoising = False
scene.cycles.samples = 128
scene.cycles.sampling_pattern = 'TABULATED_SOBOL'
scene.cycles.use_adaptive_sampling = False
scene.cycles.use_light_tree = False
scene.view_settings.view_transform = 'Standard'
bpy.context.view_layer.update()

# ---- added for rendering (the .blend has no active camera and no usable light): camera, sun
cam_auto = bpy.data.cameras.new('AutoCamera')
cam_auto.lens = 50.0
cam_auto.sensor_width = 36.0
cam_auto.clip_end = 1000.0
ob_auto_camera = bpy.data.objects.new('AutoCamera', cam_auto)
scene.collection.objects.link(ob_auto_camera)
ob_auto_camera.location = (3.90765, -4.36187, 4.55058)
ob_auto_camera.rotation_euler = (1.09748, -7.21219e-08, 0.694738)
scene.camera = ob_auto_camera
light_auto_sun = bpy.data.lights.new('AutoSun', 'SUN')
light_auto_sun.energy = 3.0
light_auto_sun.angle = 0.0523599
ob_auto_sun = bpy.data.objects.new('AutoSun', light_auto_sun)
scene.collection.objects.link(ob_auto_sun)
ob_auto_sun.rotation_euler = (0.872665, 0.174533, 0.523599)
bpy.context.view_layer.update()
